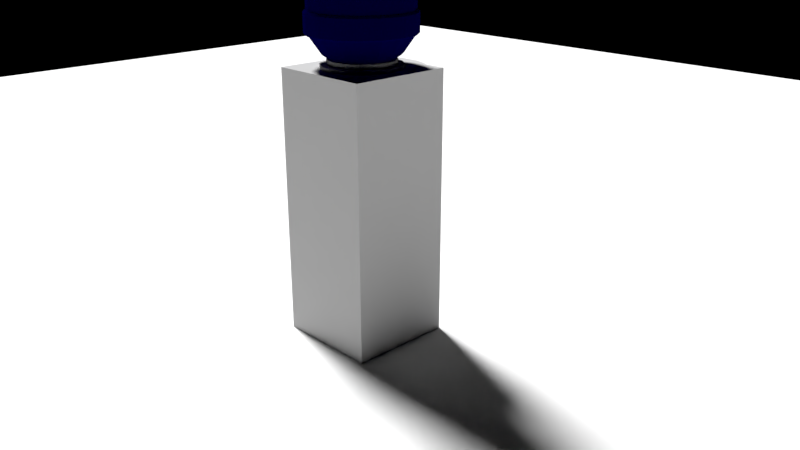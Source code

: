 # Source: WaterDispensor.blend  (saved by Blender 2.79.0; exported with 4.5.12 LTS)
import bpy
from mathutils import Matrix  # noqa: F401  (used for matrix-valued properties, if any)

bpy.ops.wm.read_factory_settings(use_empty=True)
scene = bpy.context.scene
scene.name = 'Scene'

# ---- collections
col_collection_1 = bpy.data.collections.new('Collection 1'); scene.collection.children.link(col_collection_1)

# ---- images (referenced by path relative to the original .blend; pixels are not part of the script)
import os
ASSET_DIR = os.environ.get("B2B_ASSET_DIR", "")  # directory of the original .blend (textures are referenced by path, not embedded)
HERE = os.path.dirname(os.path.abspath(__file__))  # packed textures are extracted next to this script under _unpacked/

def load_image(name, relpath, width, height, colorspace="sRGB"):
    """Load a texture the original file referenced (path relative to the .blend, or extracted next to this script)."""
    p = next((c for c in (os.path.join(HERE, relpath), os.path.join(ASSET_DIR, relpath)) if relpath and os.path.exists(c)), "")
    if p:
        img = bpy.data.images.load(p, check_existing=True)
        img.name = name
    else:  # same state as the original file: an image datablock whose file is absent (Cycles renders it pink)
        img = bpy.data.images.new(name, width, height)
        img.source = "FILE"
        img.filepath = "//" + (relpath or name)
    img.colorspace_settings.name = colorspace
    return img
img_waterdispensortexture = load_image('WaterDispensorTexture', 'WaterDispensorTexture.png', 1024, 1024, 'sRGB')
img_phonetexture = load_image('PhoneTexture', 'PhoneTexture.png', 1024, 1024, 'sRGB')

# ---- materials (node trees are filled in below, after node groups)
mat_plastic = bpy.data.materials.new('Plastic')
mat_plastic.alpha_threshold = 0.0
mat_plastic.roughness = 0.5
mat_bluetap = bpy.data.materials.new('BlueTap')
mat_bluetap.alpha_threshold = 0.0
mat_bluetap.roughness = 0.5
mat_redtap = bpy.data.materials.new('RedTap')
mat_redtap.alpha_threshold = 0.0
mat_redtap.roughness = 0.5
mat_metal = bpy.data.materials.new('Metal')
mat_metal.alpha_threshold = 0.0
mat_metal.roughness = 0.5
mat_water = bpy.data.materials.new('Water')
mat_water.alpha_threshold = 0.0
mat_water.roughness = 0.5

# ---- material node trees
mat_plastic.use_nodes = True; mat_plastic.node_tree.nodes.clear()
_N = mat_plastic.node_tree.nodes; _L = mat_plastic.node_tree.links
n0 = _N.new('ShaderNodeOutputMaterial'); n0.name = 'Material Output'; n0.location = (300, 300)
n1 = _N.new('ShaderNodeBsdfDiffuse'); n1.name = 'Diffuse BSDF'; n1.location = (10, 300)
n1.inputs[0].default_value = (0.686, 0.686, 0.686, 1.0)
n1.inputs[1].default_value = 0.5882
n2 = _N.new('ShaderNodeTexImage'); n2.name = 'Image Texture'; n2.location = (-211, 336)
n2.width = 140
n2.image = img_waterdispensortexture
_L.new(n1.outputs[0], n0.inputs[0])
n0.is_active_output = True
mat_bluetap.use_nodes = True; mat_bluetap.node_tree.nodes.clear()
_N = mat_bluetap.node_tree.nodes; _L = mat_bluetap.node_tree.links
n0 = _N.new('ShaderNodeOutputMaterial'); n0.name = 'Material Output'; n0.location = (300, 300)
n1 = _N.new('ShaderNodeBsdfDiffuse'); n1.name = 'Diffuse BSDF'; n1.location = (10, 300)
n1.inputs[0].default_value = (0.0, 0.00311, 0.3844, 1.0)
n2 = _N.new('ShaderNodeTexImage'); n2.name = 'Image Texture'; n2.location = (-211, 336)
n2.width = 140
n2.image = img_waterdispensortexture
_L.new(n1.outputs[0], n0.inputs[0])
n0.is_active_output = True
mat_redtap.use_nodes = True; mat_redtap.node_tree.nodes.clear()
_N = mat_redtap.node_tree.nodes; _L = mat_redtap.node_tree.links
n0 = _N.new('ShaderNodeOutputMaterial'); n0.name = 'Material Output'; n0.location = (300, 300)
n1 = _N.new('ShaderNodeBsdfDiffuse'); n1.name = 'Diffuse BSDF'; n1.location = (10, 300)
n1.inputs[0].default_value = (0.2396, 0.0, 0.001101, 1.0)
n2 = _N.new('ShaderNodeTexImage'); n2.name = 'Image Texture'; n2.location = (-211, 336)
n2.width = 140
n2.image = img_waterdispensortexture
_L.new(n1.outputs[0], n0.inputs[0])
n0.is_active_output = True
mat_metal.use_nodes = True; mat_metal.node_tree.nodes.clear()
_N = mat_metal.node_tree.nodes; _L = mat_metal.node_tree.links
n0 = _N.new('ShaderNodeOutputMaterial'); n0.name = 'Material Output'; n0.location = (300, 300)
n1 = _N.new('ShaderNodeBsdfAnisotropic'); n1.name = 'Glossy BSDF'; n1.location = (10, 300)
n1.distribution = 'GGX'
n1.inputs[1].default_value = 0.8648
n2 = _N.new('ShaderNodeTexImage'); n2.name = 'Image Texture'; n2.location = (-211, 336)
n2.width = 140
n2.image = img_waterdispensortexture
_L.new(n1.outputs[0], n0.inputs[0])
n0.is_active_output = True
mat_water.use_nodes = True; mat_water.node_tree.nodes.clear()
_N = mat_water.node_tree.nodes; _L = mat_water.node_tree.links
n0 = _N.new('ShaderNodeOutputMaterial'); n0.name = 'Material Output'; n0.location = (300, 300)
n1 = _N.new('ShaderNodeBsdfDiffuse'); n1.name = 'Diffuse BSDF'; n1.location = (10, 300)
n1.inputs[0].default_value = (0.0005057, 0.0, 0.06072, 1.0)
n1.inputs[1].default_value = 1.0
n2 = _N.new('ShaderNodeTexImage'); n2.name = 'Image Texture'; n2.location = (-231, 136)
n2.width = 140
n2.image = img_phonetexture
_L.new(n1.outputs[0], n0.inputs[0])
n0.is_active_output = True

# ---- world
world_world = bpy.data.worlds.new('World'); scene.world = world_world
world_world.use_nodes = True; world_world.node_tree.nodes.clear()
_N = world_world.node_tree.nodes; _L = world_world.node_tree.links
n0 = _N.new('ShaderNodeOutputWorld'); n0.name = 'World Output'; n0.location = (300, 300)
n1 = _N.new('ShaderNodeBackground'); n1.name = 'Background'; n1.location = (10, 300)
n1.inputs[0].default_value = (0.0, 0.0, 0.0, 1.0)
_L.new(n1.outputs[0], n0.inputs[0])
n0.is_active_output = True
world_world.color = (0.05088, 0.05088, 0.05088)
world_world.use_sun_shadow = False
world_world.sun_shadow_jitter_overblur = 0.0
world_world.cycles.sampling_method = 'MANUAL'

# ---- cameras
cam_camera = bpy.data.cameras.new('Camera')
cam_camera.clip_end = 100.0
cam_camera.lens = 35.0
cam_camera.sensor_width = 32.0
cam_camera.sensor_height = 18.0
cam_camera.ortho_scale = 7.314
cam_camera.dof.focus_distance = 0.0

# ---- lights
light_area = bpy.data.lights.new('Area', 'SUN')
light_area.transmission_factor = 0.0
light_area.angle = 0.1993
light_area.energy = 6.0
light_area.shadow_buffer_clip_start = 0.5
light_area.shadow_soft_size = 0.1
light_area.shadow_cascade_max_distance = 1000.0

# ---- meshes
me_plane = bpy.data.meshes.new('Plane')
me_plane.from_pydata([(-21.94, -21.94, 0.0), (21.94, -21.94, 0.0), (-21.94, 21.94, 0.0), (21.94, 21.94, 0.0)], [], [(0, 1, 3, 2)])
me_plane.use_remesh_preserve_volume = False
me_plane.use_remesh_preserve_attributes = False
me_plane.use_mirror_vertex_groups = False
me_plane.update()
me_cube_047 = bpy.data.meshes.new('Cube.047')
me_cube_047.from_pydata([(-0.734, -0.734, -1.0), (-0.734, -0.734, 2.762), (-0.734, 0.734, -1.0), (-0.734, 0.734, 2.762), (0.734, -0.734, -1.0), (0.734, -0.734, 2.762), (0.734, 0.734, -1.0), (0.734, 0.734, 2.762), (-1.713e-08, 0.5504, 2.712), (-3.085e-08, 0.4601, 2.812), (0.2106, 0.5085, 2.712), (0.1761, 0.4251, 2.812), (0.3892, 0.3892, 2.712), (0.3254, 0.3254, 2.812), (0.5085, 0.2106, 2.712), (0.4251, 0.1761, 2.812), (0.5504, -2.243e-08, 2.712), (0.4601, -2.243e-08, 2.812), (0.5085, -0.2106, 2.712), (0.4251, -0.1761, 2.812), (0.3892, -0.3892, 2.712), (0.3254, -0.3254, 2.812), (0.2106, -0.5085, 2.712), (0.1761, -0.4251, 2.812), (6.597e-08, -0.5504, 2.712), (5.432e-08, -0.4601, 2.812), (-0.2106, -0.5085, 2.712), (-0.1761, -0.4251, 2.812), (-0.3892, -0.3892, 2.712), (-0.3254, -0.3254, 2.812), (-0.5085, -0.2106, 2.712), (-0.4251, -0.1761, 2.812), (-0.5504, 8.195e-09, 2.712), (-0.4601, 8.195e-09, 2.812), (-0.5085, 0.2106, 2.712), (-0.4251, 0.1761, 2.812), (-0.3892, 0.3892, 2.712), (-0.3254, 0.3254, 2.812), (-0.2106, 0.5085, 2.712), (-0.1761, 0.4251, 2.812), (0.2106, 0.5085, 2.812), (-1.713e-08, 0.5504, 2.812), (0.3892, 0.3892, 2.812), (0.5085, 0.2106, 2.812), (0.5504, -2.243e-08, 2.812), (0.5085, -0.2106, 2.812), (0.3892, -0.3892, 2.812), (0.2106, -0.5085, 2.812), (6.597e-08, -0.5504, 2.812), (-0.2106, -0.5085, 2.812), (-0.3892, -0.3892, 2.812), (-0.5085, -0.2106, 2.812), (-0.5504, 8.195e-09, 2.812), (-0.5085, 0.2106, 2.812), (-0.3892, 0.3892, 2.812), (-0.2106, 0.5085, 2.812), (0.1761, 0.4251, 2.876), (-3.085e-08, 0.4601, 2.876), (0.3254, 0.3254, 2.876), (0.4251, 0.1761, 2.876), (0.4601, -2.243e-08, 2.876), (0.4251, -0.1761, 2.876), (0.3254, -0.3254, 2.876), (0.1761, -0.4251, 2.876), (5.432e-08, -0.4601, 2.876), (-0.1761, -0.4251, 2.876), (-0.3254, -0.3254, 2.876), (-0.4251, -0.1761, 2.876), (-0.4601, 8.195e-09, 2.876), (-0.4251, 0.1761, 2.876), (-0.3254, 0.3254, 2.876), (-0.1761, 0.4251, 2.876), (-0.734, -0.434, -1.0), (-0.734, -0.434, 2.762), (0.734, -0.434, -1.0), (0.734, -0.434, 2.762), (-0.734, 0.434, 2.762), (0.734, 0.434, -1.0), (-0.734, 0.434, -1.0), (0.734, 0.434, 2.762), (0.8512, 0.1388, 2.761), (0.7941, 0.315, 2.762), (0.7941, -0.315, 2.762), (0.8512, -0.1388, 2.761), (0.8512, -0.1388, -1.0), (0.7941, -0.315, -1.0), (0.7941, 0.315, -1.0), (0.8512, 0.1388, -1.0), (-0.734, -0.734, 1.861), (-0.734, 0.734, 1.861), (0.734, 0.734, 1.861), (0.734, -0.734, 1.861), (0.734, -0.434, 1.861), (-0.734, -0.434, 1.861), (0.734, 0.434, 1.861), (-0.734, 0.434, 1.861), (0.7941, -0.315, 1.861), (0.8512, -0.1388, 1.86), (0.8512, 0.1388, 1.86), (0.7941, 0.315, 1.861), (-0.734, 0.734, 0.8021), (0.734, 0.734, 0.8021), (0.734, -0.734, 0.8021), (0.734, -0.434, 0.8021), (-0.734, -0.434, 0.8021), (0.734, 0.434, 0.8021), (-0.734, 0.434, 0.8021), (0.7941, -0.315, 0.8021), (0.8512, 0.1388, 0.8015), (-0.734, -0.734, 0.8021), (0.8512, -0.1388, 0.8015), (0.7941, 0.315, 0.8021), (-0.734, -0.734, 1.837), (0.6121, -0.1462, 1.836), (0.6315, 0.315, 1.837), (-0.734, 0.734, 1.837), (0.734, 0.734, 1.837), (0.734, -0.734, 1.837), (0.733, -0.434, 1.837), (-0.734, -0.434, 1.837), (0.733, 0.434, 1.837), (-0.734, 0.434, 1.837), (0.6315, -0.315, 1.837), (0.6121, 0.1314, 1.836), (-0.734, 0.734, 0.823), (0.734, 0.734, 0.823), (0.734, -0.734, 0.823), (0.733, -0.434, 0.8229), (-0.734, -0.434, 0.823), (0.733, 0.434, 0.8229), (-0.734, 0.434, 0.823), (0.6315, -0.315, 0.8229), (0.6121, 0.1314, 0.8223), (-0.734, -0.734, 0.823), (0.6121, -0.1462, 0.8223), (0.6315, 0.315, 0.8229), (0.6953, -0.1615, 1.354), (0.6882, -0.1606, 1.354), (0.6861, -0.1326, 1.356), (0.6861, -0.1326, 1.48), (0.7041, -0.1348, 1.356), (0.7041, -0.1348, 1.48), (0.72, -0.1437, 1.356), (0.72, -0.1437, 1.48), (0.7312, -0.158, 1.356), (0.7312, -0.158, 1.48), (0.7361, -0.1755, 1.356), (0.7361, -0.1755, 1.48), (0.7339, -0.1936, 1.356), (0.7339, -0.1936, 1.48), (0.7249, -0.2094, 1.356), (0.7249, -0.2094, 1.48), (0.7106, -0.2206, 1.356), (0.7106, -0.2206, 1.48), (0.6931, -0.2255, 1.356), (0.6931, -0.2255, 1.48), (0.6751, -0.2233, 1.356), (0.6751, -0.2233, 1.48), (0.6592, -0.2144, 1.356), (0.6592, -0.2144, 1.48), (0.648, -0.2001, 1.356), (0.648, -0.2001, 1.48), (0.6431, -0.1826, 1.356), (0.6431, -0.1826, 1.48), (0.6453, -0.1645, 1.356), (0.6453, -0.1645, 1.48), (0.6542, -0.1487, 1.356), (0.6542, -0.1487, 1.48), (0.6686, -0.1375, 1.356), (0.6686, -0.1375, 1.48), (0.7016, -0.165, 1.354), (0.7061, -0.1707, 1.354), (0.708, -0.1776, 1.354), (0.7071, -0.1848, 1.354), (0.7036, -0.1911, 1.354), (0.6979, -0.1955, 1.354), (0.691, -0.1975, 1.354), (0.6838, -0.1966, 1.354), (0.6775, -0.1931, 1.354), (0.6731, -0.1874, 1.354), (0.6712, -0.1804, 1.354), (0.672, -0.1733, 1.354), (0.6756, -0.167, 1.354), (0.6812, -0.1626, 1.354), (0.6812, -0.1626, 1.313), (0.6882, -0.1606, 1.313), (0.6756, -0.167, 1.313), (0.672, -0.1733, 1.313), (0.6712, -0.1804, 1.313), (0.6731, -0.1874, 1.313), (0.6775, -0.1931, 1.313), (0.6838, -0.1966, 1.313), (0.691, -0.1975, 1.313), (0.6979, -0.1955, 1.313), (0.7036, -0.1911, 1.313), (0.7071, -0.1848, 1.313), (0.708, -0.1776, 1.313), (0.7061, -0.1707, 1.313), (0.7016, -0.165, 1.313), (0.6953, -0.1615, 1.313), (0.6765, -0.2042, 1.498), (0.678, -0.223, 1.559), (0.6729, -0.1557, 1.498), (0.6699, -0.1167, 1.556), (0.7065, -0.2019, 1.498), (0.7095, -0.241, 1.556), (0.7028, -0.1535, 1.498), (0.7014, -0.1346, 1.559), (0.6632, -0.2242, 1.618), (0.6566, -0.138, 1.618), (0.6866, -0.1357, 1.618), (0.6931, -0.2219, 1.618), (0.6717, -0.1408, 1.477), (0.6777, -0.2191, 1.477), (0.6795, -0.2432, 1.556), (0.6714, -0.1369, 1.559), (0.6999, -0.1144, 1.556), (0.7017, -0.1386, 1.477), (0.7076, -0.2168, 1.477), (0.7079, -0.2208, 1.559), (0.66, -0.2447, 1.638), (0.6504, -0.1181, 1.638), (0.6804, -0.1159, 1.638), (0.69, -0.2424, 1.638), (0.6051, -0.2033, 1.48), (0.6051, -0.2033, 1.356), (0.6038, -0.1855, 1.356), (0.6038, -0.1855, 1.48), (0.6024, -0.1678, 1.356), (0.6024, -0.1678, 1.48), (0.6946, 0.1966, 1.354), (0.6875, 0.1975, 1.354), (0.6854, 0.2255, 1.356), (0.6854, 0.2255, 1.48), (0.7034, 0.2233, 1.356), (0.7034, 0.2233, 1.48), (0.7192, 0.2144, 1.356), (0.7192, 0.2144, 1.48), (0.7305, 0.2001, 1.356), (0.7305, 0.2001, 1.48), (0.7353, 0.1826, 1.356), (0.7353, 0.1826, 1.48), (0.7331, 0.1645, 1.356), (0.7331, 0.1645, 1.48), (0.7242, 0.1487, 1.356), (0.7242, 0.1487, 1.48), (0.7099, 0.1375, 1.356), (0.7099, 0.1375, 1.48), (0.6924, 0.1326, 1.356), (0.6924, 0.1326, 1.48), (0.6743, 0.1348, 1.356), (0.6743, 0.1348, 1.48), (0.6585, 0.1437, 1.356), (0.6585, 0.1437, 1.48), (0.6473, 0.158, 1.356), (0.6473, 0.158, 1.48), (0.6424, 0.1756, 1.356), (0.6424, 0.1756, 1.48), (0.6446, 0.1936, 1.356), (0.6446, 0.1936, 1.48), (0.6535, 0.2094, 1.356), (0.6535, 0.2094, 1.48), (0.6678, 0.2207, 1.356), (0.6678, 0.2207, 1.48), (0.7009, 0.1931, 1.354), (0.7054, 0.1874, 1.354), (0.7073, 0.1805, 1.354), (0.7064, 0.1733, 1.354), (0.7029, 0.167, 1.354), (0.6972, 0.1626, 1.354), (0.6903, 0.1606, 1.354), (0.6831, 0.1615, 1.354), (0.6768, 0.1651, 1.354), (0.6724, 0.1707, 1.354), (0.6704, 0.1777, 1.354), (0.6713, 0.1848, 1.354), (0.6749, 0.1911, 1.354), (0.6805, 0.1956, 1.354), (0.6805, 0.1956, 1.313), (0.6875, 0.1975, 1.313), (0.6749, 0.1911, 1.313), (0.6713, 0.1848, 1.313), (0.6704, 0.1777, 1.313), (0.6724, 0.1707, 1.313), (0.6768, 0.1651, 1.313), (0.6831, 0.1615, 1.313), (0.6903, 0.1606, 1.313), (0.6972, 0.1626, 1.313), (0.7029, 0.167, 1.313), (0.7064, 0.1733, 1.313), (0.7073, 0.1805, 1.313), (0.7054, 0.1874, 1.313), (0.7009, 0.1931, 1.313), (0.6946, 0.1966, 1.313), (0.6758, 0.154, 1.498), (0.6772, 0.1351, 1.559), (0.6722, 0.2024, 1.498), (0.6692, 0.2415, 1.556), (0.7058, 0.1562, 1.498), (0.7087, 0.1171, 1.556), (0.7021, 0.2046, 1.498), (0.7007, 0.2235, 1.559), (0.6624, 0.134, 1.618), (0.6559, 0.2201, 1.618), (0.6859, 0.2224, 1.618), (0.6924, 0.1362, 1.618), (0.671, 0.2173, 1.477), (0.6769, 0.1391, 1.477), (0.6788, 0.1149, 1.556), (0.6707, 0.2213, 1.559), (0.6992, 0.2437, 1.556), (0.701, 0.2195, 1.477), (0.7069, 0.1413, 1.477), (0.7072, 0.1374, 1.559), (0.6593, 0.1134, 1.638), (0.6497, 0.24, 1.638), (0.6797, 0.2423, 1.638), (0.6893, 0.1157, 1.638), (0.6043, 0.1548, 1.48), (0.6043, 0.1548, 1.356), (0.6031, 0.1726, 1.356), (0.6031, 0.1726, 1.48), (0.6017, 0.1903, 1.356), (0.6017, 0.1903, 1.48)], [], [(95, 76, 3, 89), (89, 3, 7, 90), (92, 75, 5, 91), (91, 5, 1, 88), (72, 74, 4, 0), (75, 73, 1, 5), (8, 41, 40, 10), (10, 40, 42, 12), (12, 42, 43, 14), (14, 43, 44, 16), (16, 44, 45, 18), (18, 45, 46, 20), (20, 46, 47, 22), (22, 47, 48, 24), (24, 48, 49, 26), (26, 49, 50, 28), (28, 50, 51, 30), (30, 51, 52, 32), (32, 52, 53, 34), (34, 53, 54, 36), (35, 33, 68, 69), (36, 54, 55, 38), (38, 55, 41, 8), (8, 10, 12, 14, 16, 18, 20, 22, 24, 26, 28, 30, 32, 34, 36, 38), (9, 11, 40, 41), (11, 13, 42, 40), (13, 15, 43, 42), (15, 17, 44, 43), (17, 19, 45, 44), (19, 21, 46, 45), (21, 23, 47, 46), (23, 25, 48, 47), (25, 27, 49, 48), (27, 29, 50, 49), (29, 31, 51, 50), (31, 33, 52, 51), (33, 35, 53, 52), (35, 37, 54, 53), (37, 39, 55, 54), (39, 9, 41, 55), (56, 57, 71, 70, 69, 68, 67, 66, 65, 64, 63, 62, 61, 60, 59, 58), (21, 19, 61, 62), (37, 35, 69, 70), (23, 21, 62, 63), (39, 37, 70, 71), (25, 23, 63, 64), (11, 9, 57, 56), (9, 39, 71, 57), (27, 25, 64, 65), (13, 11, 56, 58), (29, 27, 65, 66), (15, 13, 58, 59), (31, 29, 66, 67), (17, 15, 59, 60), (33, 31, 67, 68), (19, 17, 60, 61), (79, 76, 73, 75), (78, 77, 74, 72), (88, 1, 73, 93), (90, 7, 79, 94), (2, 6, 77, 78), (7, 3, 76, 79), (93, 73, 76, 95), (94, 79, 81, 99), (98, 80, 83, 97), (103, 74, 85, 107), (74, 77, 86, 87, 84, 85), (107, 85, 84, 110), (108, 87, 86, 111), (79, 75, 82, 83, 80, 81), (80, 98, 99, 81), (82, 96, 97, 83), (75, 92, 96, 82), (123, 98, 97, 113), (120, 94, 99, 114), (119, 93, 95, 121), (116, 90, 94, 120), (112, 88, 93, 119), (117, 91, 88, 112), (118, 92, 91, 117), (115, 89, 90, 116), (121, 95, 89, 115), (78, 106, 100, 2), (2, 100, 101, 6), (74, 103, 102, 4), (4, 102, 109, 0), (0, 109, 104, 72), (6, 101, 105, 77), (72, 104, 106, 78), (77, 105, 111, 86), (87, 108, 110, 84), (132, 108, 111, 135), (131, 107, 110, 134), (127, 103, 107, 131), (92, 118, 122, 96), (96, 122, 113, 97), (98, 123, 114, 99), (130, 121, 115, 124), (124, 115, 116, 125), (127, 118, 117, 126), (126, 117, 112, 133), (133, 112, 119, 128), (125, 116, 120, 129), (128, 119, 121, 130), (129, 120, 114, 135), (132, 123, 113, 134), (108, 132, 134, 110), (105, 129, 135, 111), (104, 128, 130, 106), (101, 125, 129, 105), (109, 133, 128, 104), (102, 126, 133, 109), (103, 127, 126, 102), (100, 124, 125, 101), (106, 130, 124, 100), (118, 127, 131, 122), (122, 131, 134, 113), (123, 132, 135, 114), (174, 175, 193, 194), (138, 140, 136, 137), (138, 139, 141, 140), (171, 172, 196, 197), (146, 148, 173, 172), (140, 141, 143, 142), (180, 181, 187, 188), (140, 142, 170, 136), (142, 143, 145, 144), (170, 171, 197, 198), (166, 168, 183, 182), (144, 145, 147, 146), (173, 174, 194, 195), (160, 162, 180, 179), (146, 147, 149, 148), (176, 177, 191, 192), (154, 156, 177, 176), (148, 149, 151, 150), (179, 180, 188, 189), (148, 150, 174, 173), (150, 151, 153, 152), (182, 183, 184, 186), (142, 144, 171, 170), (152, 153, 155, 154), (136, 170, 198, 199), (162, 164, 181, 180), (154, 155, 157, 156), (172, 173, 195, 196), (156, 158, 178, 177), (156, 157, 159, 158), (183, 137, 185, 184), (150, 152, 175, 174), (158, 159, 161, 160), (175, 176, 192, 193), (144, 146, 172, 171), (161, 163, 227, 224), (178, 179, 189, 190), (168, 138, 137, 183), (165, 164, 228, 229), (185, 199, 198, 197, 196, 195, 194, 193, 192, 191, 190, 189, 188, 187, 186, 184), (164, 166, 182, 181), (164, 165, 167, 166), (141, 139, 169, 167, 165, 163, 161, 159, 157, 155, 153, 151, 149, 147, 145, 143), (181, 182, 186, 187), (166, 167, 169, 168), (177, 178, 190, 191), (152, 154, 176, 175), (168, 169, 139, 138), (158, 160, 179, 178), (137, 136, 199, 185), (212, 203, 216, 217), (218, 205, 214, 213), (212, 217, 218, 213), (222, 221, 220, 223), (214, 205, 223, 220), (216, 203, 221, 222), (200, 202, 212, 213), (201, 200, 213, 214), (202, 215, 203, 212), (207, 206, 217, 216), (206, 204, 218, 217), (204, 219, 205, 218), (209, 208, 220, 221), (211, 210, 222, 223), (208, 201, 214, 220), (215, 209, 221, 203), (219, 211, 223, 205), (210, 207, 216, 222), (202, 206, 207, 215), (215, 207, 210, 209), (209, 210, 211, 208), (208, 211, 219, 201), (201, 219, 204, 200), (200, 204, 206, 202), (225, 224, 227, 226), (226, 227, 229, 228), (162, 160, 225, 226), (160, 161, 224, 225), (163, 165, 229, 227), (164, 162, 226, 228), (268, 269, 287, 288), (232, 234, 230, 231), (232, 233, 235, 234), (265, 266, 290, 291), (240, 242, 267, 266), (234, 235, 237, 236), (274, 275, 281, 282), (234, 236, 264, 230), (236, 237, 239, 238), (264, 265, 291, 292), (260, 262, 277, 276), (238, 239, 241, 240), (267, 268, 288, 289), (254, 256, 274, 273), (240, 241, 243, 242), (270, 271, 285, 286), (248, 250, 271, 270), (242, 243, 245, 244), (273, 274, 282, 283), (242, 244, 268, 267), (244, 245, 247, 246), (276, 277, 278, 280), (236, 238, 265, 264), (246, 247, 249, 248), (230, 264, 292, 293), (256, 258, 275, 274), (248, 249, 251, 250), (266, 267, 289, 290), (250, 252, 272, 271), (250, 251, 253, 252), (277, 231, 279, 278), (244, 246, 269, 268), (252, 253, 255, 254), (269, 270, 286, 287), (238, 240, 266, 265), (255, 257, 321, 318), (272, 273, 283, 284), (262, 232, 231, 277), (259, 258, 322, 323), (279, 293, 292, 291, 290, 289, 288, 287, 286, 285, 284, 283, 282, 281, 280, 278), (258, 260, 276, 275), (258, 259, 261, 260), (235, 233, 263, 261, 259, 257, 255, 253, 251, 249, 247, 245, 243, 241, 239, 237), (275, 276, 280, 281), (260, 261, 263, 262), (271, 272, 284, 285), (246, 248, 270, 269), (262, 263, 233, 232), (252, 254, 273, 272), (231, 230, 293, 279), (306, 297, 310, 311), (312, 299, 308, 307), (306, 311, 312, 307), (316, 315, 314, 317), (308, 299, 317, 314), (310, 297, 315, 316), (294, 296, 306, 307), (295, 294, 307, 308), (296, 309, 297, 306), (301, 300, 311, 310), (300, 298, 312, 311), (298, 313, 299, 312), (303, 302, 314, 315), (305, 304, 316, 317), (302, 295, 308, 314), (309, 303, 315, 297), (313, 305, 317, 299), (304, 301, 310, 316), (296, 300, 301, 309), (309, 301, 304, 303), (303, 304, 305, 302), (302, 305, 313, 295), (295, 313, 298, 294), (294, 298, 300, 296), (319, 318, 321, 320), (320, 321, 323, 322), (256, 254, 319, 320), (254, 255, 318, 319), (257, 259, 323, 321), (258, 256, 320, 322)])
me_cube_047.polygons.foreach_set('material_index', [0, 0, 0, 0, 0, 0, 3, 3, 3, 3, 3, 3, 3, 3, 3, 3, 3, 3, 3, 3, 3, 3, 3, 3, 3, 3, 3, 3, 3, 3, 3, 3, 3, 3, 3, 3, 3, 3, 3, 3, 3, 3, 3, 3, 3, 3, 3, 3, 3, 3, 3, 3, 3, 3, 3, 3, 0, 0, 0, 0, 0, 0, 0, 0, 0, 0, 0, 0, 0, 0, 0, 0, 0, 0, 0, 0, 0, 0, 0, 0, 0, 0, 0, 0, 0, 0, 0, 0, 0, 0, 0, 0, 0, 0, 0, 0, 0, 0, 0, 0, 0, 0, 0, 0, 0, 0, 0, 0, 0, 0, 0, 0, 0, 0, 0, 0, 0, 0, 0, 0, 0, 0, 0, 0, 0, 0, 0, 0, 0, 0, 0, 0, 0, 0, 0, 0, 0, 0, 0, 0, 0, 0, 0, 0, 0, 0, 0, 0, 0, 0, 0, 0, 0, 0, 0, 0, 0, 0, 0, 0, 0, 0, 0, 0, 0, 0, 0, 0, 1, 1, 1, 1, 1, 1, 1, 1, 1, 1, 1, 1, 1, 1, 1, 1, 1, 1, 1, 1, 1, 1, 1, 1, 0, 0, 0, 0, 0, 0, 0, 0, 0, 0, 0, 0, 0, 0, 0, 0, 0, 0, 0, 0, 0, 0, 0, 0, 0, 0, 0, 0, 0, 0, 0, 0, 0, 0, 0, 0, 0, 0, 0, 0, 0, 0, 0, 0, 0, 0, 0, 0, 0, 0, 0, 0, 0, 0, 0, 0, 2, 2, 2, 2, 2, 2, 2, 2, 2, 2, 2, 2, 2, 2, 2, 2, 2, 2, 2, 2, 2, 2, 2, 2, 0, 0, 0, 0, 0, 0])
_uv = me_cube_047.uv_layers.new(name='UVMap')
_uv.uv.foreach_set('vector', [0.9197, 0.8183, 0.9265, 0.8108, 0.929, 0.813, 0.9223, 0.8205, 0.9368, 0.8202, 0.929, 0.813, 0.9407, 0.8004, 0.9484, 0.8076, 0.9379, 0.7826, 0.9309, 0.7913, 0.9281, 0.7889, 0.9352, 0.7802, 0.9202, 0.7819, 0.9281, 0.7889, 0.9167, 0.8018, 0.9088, 0.7949, 0.891, 0.8358, 0.88, 0.8482, 0.8774, 0.8459, 0.8884, 0.8336, 0.9309, 0.7913, 0.9193, 0.8042, 0.9167, 0.8018, 0.9281, 0.7889, 0.125, 0.8785, 0.0006361, 0.8785, 0.0006361, 0.7542, 0.125, 0.7542, 0.8785, 0.125, 0.7542, 0.125, 0.7542, 0.0006361, 0.8785, 0.0006361, 0.7529, 0.6274, 0.6286, 0.6274, 0.6286, 0.503, 0.7529, 0.503, 0.7529, 0.3762, 0.6286, 0.3762, 0.6286, 0.2518, 0.7529, 0.2518, 0.7529, 0.2506, 0.6286, 0.2506, 0.6286, 0.1262, 0.7529, 0.1262, 0.7529, 0.5018, 0.6286, 0.5018, 0.6286, 0.3774, 0.7529, 0.3774, 0.5018, 0.8785, 0.3774, 0.8785, 0.3774, 0.7542, 0.5018, 0.7542, 0.5018, 0.3762, 0.3774, 0.3762, 0.3774, 0.2518, 0.5018, 0.2518, 0.2506, 0.7529, 0.1262, 0.7529, 0.1262, 0.6286, 0.2506, 0.6286, 0.3762, 0.8785, 0.2518, 0.8785, 0.2518, 0.7542, 0.3762, 0.7542, 0.125, 0.125, 0.0006361, 0.125, 0.0006361, 0.0006361, 0.125, 0.0006361, 0.7529, 0.7529, 0.6286, 0.7529, 0.6286, 0.6286, 0.7529, 0.6286, 0.6274, 0.8785, 0.503, 0.8785, 0.503, 0.7542, 0.6274, 0.7542, 0.3762, 0.7529, 0.2518, 0.7529, 0.2518, 0.6286, 0.3762, 0.6286, 0.5018, 0.7529, 0.3774, 0.7529, 0.3774, 0.6286, 0.5018, 0.6286, 0.8785, 0.5018, 0.7542, 0.5018, 0.7542, 0.3774, 0.8785, 0.3774, 0.2506, 0.8785, 0.1262, 0.8785, 0.1262, 0.7542, 0.2506, 0.7542, 0.7542, 0.8031, 0.7542, 0.8273, 0.7635, 0.8497, 0.7807, 0.8669, 0.8031, 0.8762, 0.8273, 0.8762, 0.8497, 0.8669, 0.8669, 0.8497, 0.8762, 0.8273, 0.8762, 0.8031, 0.8669, 0.7807, 0.8497, 0.7635, 0.8273, 0.7542, 0.8031, 0.7542, 0.7807, 0.7635, 0.7635, 0.7807, 0.3762, 0.5018, 0.2518, 0.5018, 0.2518, 0.3774, 0.3762, 0.3774, 0.5018, 0.2506, 0.3774, 0.2506, 0.3774, 0.1262, 0.5018, 0.1262, 0.2506, 0.5018, 0.1262, 0.5018, 0.1262, 0.3774, 0.2506, 0.3774, 0.5018, 0.125, 0.3774, 0.125, 0.3774, 0.0006361, 0.5018, 0.0006361, 0.125, 0.5018, 0.0006361, 0.5018, 0.0006361, 0.3774, 0.125, 0.3774, 0.3762, 0.3762, 0.2518, 0.3762, 0.2518, 0.2518, 0.3762, 0.2518, 0.2506, 0.3762, 0.1262, 0.3762, 0.1262, 0.2518, 0.2506, 0.2518, 0.3762, 0.2506, 0.2518, 0.2506, 0.2518, 0.1262, 0.3762, 0.1262, 0.3762, 0.125, 0.2518, 0.125, 0.2518, 0.0006361, 0.3762, 0.0006361, 0.125, 0.3762, 0.0006361, 0.3762, 0.0006361, 0.2518, 0.125, 0.2518, 0.2506, 0.2506, 0.1262, 0.2506, 0.1262, 0.1262, 0.2506, 0.1262, 0.2506, 0.125, 0.1262, 0.125, 0.1262, 0.0006361, 0.2506, 0.0006361, 0.125, 0.2506, 0.0006361, 0.2506, 0.0006361, 0.1262, 0.125, 0.1262, 0.6274, 0.7529, 0.503, 0.7529, 0.503, 0.6286, 0.6274, 0.6286, 0.8785, 0.6274, 0.7542, 0.6274, 0.7542, 0.503, 0.8785, 0.503, 0.7529, 0.8785, 0.6286, 0.8785, 0.6286, 0.7542, 0.7529, 0.7542, 0.7542, 0.9263, 0.7542, 0.9505, 0.7635, 0.9729, 0.7807, 0.9901, 0.8031, 0.9994, 0.8273, 0.9994, 0.8497, 0.9901, 0.8669, 0.9729, 0.8762, 0.9505, 0.8762, 0.9263, 0.8669, 0.9039, 0.8497, 0.8867, 0.8273, 0.8774, 0.8031, 0.8774, 0.7807, 0.8867, 0.7635, 0.9039, 0.8785, 0.3762, 0.7542, 0.3762, 0.7542, 0.2518, 0.8785, 0.2518, 0.8785, 0.2506, 0.7542, 0.2506, 0.7542, 0.1262, 0.8785, 0.1262, 0.8785, 0.7529, 0.7542, 0.7529, 0.7542, 0.6286, 0.8785, 0.6286, 0.125, 0.7529, 0.0006361, 0.7529, 0.0006361, 0.6286, 0.125, 0.6286, 0.7529, 0.125, 0.6286, 0.125, 0.6286, 0.0006361, 0.7529, 0.0006361, 0.6274, 0.6274, 0.503, 0.6274, 0.503, 0.503, 0.6274, 0.503, 0.5018, 0.6274, 0.3774, 0.6274, 0.3774, 0.503, 0.5018, 0.503, 0.6274, 0.5018, 0.503, 0.5018, 0.503, 0.3774, 0.6274, 0.3774, 0.6274, 0.3762, 0.503, 0.3762, 0.503, 0.2518, 0.6274, 0.2518, 0.3762, 0.6274, 0.2518, 0.6274, 0.2518, 0.503, 0.3762, 0.503, 0.2506, 0.6274, 0.1262, 0.6274, 0.1262, 0.503, 0.2506, 0.503, 0.6274, 0.2506, 0.503, 0.2506, 0.503, 0.1262, 0.6274, 0.1262, 0.6274, 0.125, 0.503, 0.125, 0.503, 0.0006361, 0.6274, 0.0006361, 0.125, 0.6274, 0.0006361, 0.6274, 0.0006361, 0.503, 0.125, 0.503, 0.5018, 0.5018, 0.3774, 0.5018, 0.3774, 0.3774, 0.5018, 0.3774, 0.9381, 0.7979, 0.9265, 0.8108, 0.9193, 0.8042, 0.9309, 0.7913, 0.8983, 0.8423, 0.8872, 0.8547, 0.88, 0.8482, 0.891, 0.8358, 0.9099, 0.8095, 0.9167, 0.8018, 0.9193, 0.8042, 0.9125, 0.8118, 0.9486, 0.7928, 0.9407, 0.8004, 0.9381, 0.7979, 0.9461, 0.7903, 0.9008, 0.8446, 0.8898, 0.8569, 0.8872, 0.8547, 0.8983, 0.8423, 0.9407, 0.8004, 0.929, 0.813, 0.9265, 0.8108, 0.9381, 0.7979, 0.9125, 0.8118, 0.9193, 0.8042, 0.9265, 0.8108, 0.9197, 0.8183, 0.9461, 0.7903, 0.9381, 0.7979, 0.9374, 0.7964, 0.945, 0.7891, 0.9434, 0.7876, 0.9363, 0.7947, 0.9343, 0.7927, 0.9409, 0.7852, 0.9468, 0.7731, 0.9621, 0.7568, 0.9633, 0.7579, 0.948, 0.7742, 0.88, 0.8482, 0.8872, 0.8547, 0.8858, 0.8543, 0.8839, 0.8534, 0.8816, 0.8514, 0.8805, 0.8496, 0.948, 0.7742, 0.9633, 0.7579, 0.965, 0.7595, 0.9497, 0.7757, 0.9522, 0.7781, 0.9675, 0.7618, 0.9691, 0.7634, 0.9538, 0.7797, 0.9381, 0.7979, 0.9309, 0.7913, 0.9325, 0.7918, 0.9343, 0.7927, 0.9363, 0.7947, 0.9374, 0.7964, 0.9363, 0.7947, 0.9434, 0.7876, 0.945, 0.7891, 0.9374, 0.7964, 0.9325, 0.7918, 0.9391, 0.7837, 0.9409, 0.7852, 0.9343, 0.7927, 0.9309, 0.7913, 0.9379, 0.7826, 0.9391, 0.7837, 0.9325, 0.7918, 0.8802, 0.878, 0.8774, 0.8781, 0.8774, 0.8749, 0.8802, 0.8748, 0.8788, 0.8816, 0.8786, 0.8817, 0.8781, 0.8802, 0.88, 0.8802, 0.9123, 0.812, 0.9125, 0.8118, 0.9197, 0.8183, 0.9196, 0.8185, 0.9488, 0.7926, 0.9486, 0.7928, 0.9461, 0.7903, 0.9463, 0.7901, 0.9097, 0.8097, 0.9099, 0.8095, 0.9125, 0.8118, 0.9123, 0.812, 0.9199, 0.7817, 0.9202, 0.7819, 0.9088, 0.7949, 0.9086, 0.7947, 0.9381, 0.7824, 0.9379, 0.7826, 0.9352, 0.7802, 0.9354, 0.78, 0.937, 0.8204, 0.9368, 0.8202, 0.9484, 0.8076, 0.9486, 0.8078, 0.9196, 0.8185, 0.9197, 0.8183, 0.9223, 0.8205, 0.9221, 0.8207, 0.8983, 0.8423, 0.9118, 0.8272, 0.9143, 0.8294, 0.9008, 0.8446, 0.9614, 0.843, 0.9459, 0.8286, 0.9576, 0.816, 0.973, 0.8304, 0.9621, 0.7568, 0.9468, 0.7731, 0.944, 0.7705, 0.9594, 0.7542, 0.8948, 0.7597, 0.9108, 0.7736, 0.8994, 0.7866, 0.8835, 0.7726, 0.8884, 0.8336, 0.902, 0.8184, 0.9045, 0.8207, 0.891, 0.8358, 0.973, 0.7671, 0.9577, 0.7834, 0.955, 0.7808, 0.9703, 0.7645, 0.891, 0.8358, 0.9045, 0.8207, 0.9118, 0.8272, 0.8983, 0.8423, 0.9703, 0.7645, 0.955, 0.7808, 0.9538, 0.7797, 0.9691, 0.7634, 0.9675, 0.7618, 0.9522, 0.7781, 0.9497, 0.7757, 0.965, 0.7595, 0.8826, 0.004259, 0.8798, 0.004172, 0.8805, 0.002111, 0.8824, 0.002111, 0.8824, 0.009481, 0.8805, 0.009481, 0.8798, 0.007419, 0.8826, 0.007506, 0.8812, 0.01088, 0.881, 0.01096, 0.8805, 0.009481, 0.8824, 0.009481, 0.8786, 0.8713, 0.8788, 0.8714, 0.88, 0.8728, 0.8781, 0.8728, 0.8781, 0.8728, 0.88, 0.8728, 0.8802, 0.8748, 0.8774, 0.8749, 0.8774, 0.8781, 0.8802, 0.878, 0.88, 0.8802, 0.8781, 0.8802, 0.9119, 0.827, 0.9196, 0.8185, 0.9221, 0.8207, 0.9145, 0.8293, 0.9457, 0.8284, 0.937, 0.8204, 0.9486, 0.8078, 0.9573, 0.8158, 0.9466, 0.7732, 0.9381, 0.7824, 0.9354, 0.78, 0.9439, 0.7707, 0.911, 0.7738, 0.9199, 0.7817, 0.9086, 0.7947, 0.8996, 0.7868, 0.9021, 0.8182, 0.9097, 0.8097, 0.9123, 0.812, 0.9047, 0.8205, 0.9576, 0.7836, 0.9488, 0.7926, 0.9463, 0.7901, 0.9549, 0.781, 0.9047, 0.8205, 0.9123, 0.812, 0.9196, 0.8185, 0.9119, 0.827, 0.8885, 0.8582, 0.8885, 0.8701, 0.8867, 0.8701, 0.8867, 0.8582, 0.8845, 0.8582, 0.8845, 0.8701, 0.8812, 0.8701, 0.8812, 0.8582, 0.8798, 0.004172, 0.8826, 0.004259, 0.8826, 0.007506, 0.8798, 0.007419, 0.881, 0.0006361, 0.8812, 0.0007106, 0.8824, 0.002111, 0.8805, 0.002111, 0.9045, 0.8207, 0.9047, 0.8205, 0.9119, 0.827, 0.9118, 0.8272, 0.9577, 0.7834, 0.9576, 0.7836, 0.9549, 0.781, 0.955, 0.7808, 0.902, 0.8184, 0.9021, 0.8182, 0.9047, 0.8205, 0.9045, 0.8207, 0.9108, 0.7736, 0.911, 0.7738, 0.8996, 0.7868, 0.8994, 0.7866, 0.9468, 0.7731, 0.9466, 0.7732, 0.9439, 0.7707, 0.944, 0.7705, 0.9459, 0.8286, 0.9457, 0.8284, 0.9573, 0.8158, 0.9576, 0.816, 0.9118, 0.8272, 0.9119, 0.827, 0.9145, 0.8293, 0.9143, 0.8294, 0.8774, 0.8701, 0.8774, 0.8582, 0.8793, 0.8582, 0.8793, 0.8701, 0.8793, 0.8701, 0.8793, 0.8582, 0.8812, 0.8582, 0.8812, 0.8701, 0.8845, 0.8701, 0.8845, 0.8582, 0.8867, 0.8582, 0.8867, 0.8701, 0.03065, 0.8803, 0.03065, 0.8803, 0.03107, 0.8806, 0.03093, 0.8807, 0.02173, 0.8799, 0.02188, 0.88, 0.02161, 0.8802, 0.02155, 0.8802, 0.8813, 0.01457, 0.8798, 0.01457, 0.8798, 0.01435, 0.8813, 0.01435, 0.03068, 0.8803, 0.03067, 0.8803, 0.03057, 0.8808, 0.03039, 0.8807, 0.02188, 0.8807, 0.02173, 0.8808, 0.02155, 0.8805, 0.02161, 0.8805, 0.8813, 0.01435, 0.8798, 0.01435, 0.8798, 0.01414, 0.8813, 0.01414, 0.03066, 0.8803, 0.03066, 0.8803, 0.03057, 0.8798, 0.03076, 0.8798, 0.02188, 0.88, 0.02197, 0.8802, 0.02164, 0.8803, 0.02161, 0.8802, 0.8813, 0.01414, 0.8798, 0.01414, 0.8798, 0.01393, 0.8813, 0.01393, 0.03068, 0.8803, 0.03068, 0.8803, 0.03039, 0.8807, 0.03026, 0.8806, 0.02132, 0.8798, 0.02154, 0.8798, 0.02147, 0.8801, 0.02139, 0.8801, 0.8813, 0.01393, 0.8798, 0.01393, 0.8798, 0.01372, 0.8813, 0.01372, 0.03066, 0.8803, 0.03065, 0.8803, 0.03093, 0.8807, 0.03076, 0.8808, 0.02089, 0.8802, 0.02098, 0.88, 0.02125, 0.8802, 0.02122, 0.8803, 0.8813, 0.01372, 0.8798, 0.01372, 0.8798, 0.0135, 0.8813, 0.0135, 0.03064, 0.8803, 0.03064, 0.8803, 0.03114, 0.8802, 0.03114, 0.8804, 0.02113, 0.8808, 0.02098, 0.8807, 0.02125, 0.8805, 0.02131, 0.8805, 0.8813, 0.0135, 0.8798, 0.0135, 0.8798, 0.01329, 0.8813, 0.01329, 0.03065, 0.8803, 0.03066, 0.8803, 0.03076, 0.8798, 0.03093, 0.8799, 0.02173, 0.8808, 0.02154, 0.8809, 0.02147, 0.8806, 0.02155, 0.8805, 0.8813, 0.01329, 0.8798, 0.01329, 0.8798, 0.01308, 0.8813, 0.01308, 0.03067, 0.8803, 0.03068, 0.8803, 0.03026, 0.88, 0.03039, 0.8799, 0.02197, 0.8802, 0.02197, 0.8805, 0.02164, 0.8804, 0.02164, 0.8803, 0.8813, 0.01308, 0.8798, 0.01308, 0.8798, 0.01287, 0.8813, 0.01287, 0.03068, 0.8803, 0.03068, 0.8803, 0.03026, 0.8806, 0.03019, 0.8804, 0.02098, 0.88, 0.02113, 0.8799, 0.02131, 0.8802, 0.02125, 0.8802, 0.8813, 0.01287, 0.8798, 0.01287, 0.8798, 0.01265, 0.8813, 0.01265, 0.03067, 0.8803, 0.03066, 0.8803, 0.03076, 0.8808, 0.03057, 0.8808, 0.02098, 0.8807, 0.02089, 0.8805, 0.02122, 0.8804, 0.02125, 0.8805, 0.8813, 0.01265, 0.8798, 0.01265, 0.8798, 0.01244, 0.8813, 0.01244, 0.03068, 0.8803, 0.03068, 0.8803, 0.03019, 0.8802, 0.03026, 0.88, 0.02154, 0.8809, 0.02132, 0.8809, 0.02139, 0.8806, 0.02147, 0.8806, 0.8813, 0.01244, 0.8798, 0.01244, 0.8798, 0.01223, 0.8813, 0.01223, 0.03065, 0.8803, 0.03064, 0.8803, 0.03114, 0.8804, 0.03107, 0.8806, 0.02197, 0.8805, 0.02188, 0.8807, 0.02161, 0.8805, 0.02164, 0.8804, 0.8807, 0.01893, 0.8805, 0.01889, 0.8805, 0.01843, 0.8807, 0.01843, 0.03064, 0.8803, 0.03065, 0.8803, 0.03093, 0.8799, 0.03107, 0.88, 0.02154, 0.8798, 0.02173, 0.8799, 0.02155, 0.8802, 0.02147, 0.8801, 0.8798, 0.01843, 0.8798, 0.01698, 0.8803, 0.01698, 0.8803, 0.01843, 0.03453, 0.88, 0.03453, 0.8801, 0.0345, 0.8801, 0.03444, 0.8802, 0.03436, 0.8802, 0.03428, 0.8802, 0.0342, 0.8802, 0.03414, 0.8801, 0.03411, 0.8801, 0.03411, 0.88, 0.03414, 0.8799, 0.0342, 0.8798, 0.03428, 0.8798, 0.03436, 0.8798, 0.03444, 0.8798, 0.0345, 0.8799, 0.02113, 0.8799, 0.02132, 0.8798, 0.02139, 0.8801, 0.02131, 0.8802, 0.8813, 0.01521, 0.8798, 0.01521, 0.8798, 0.01499, 0.8813, 0.01499, 0.02332, 0.88, 0.02347, 0.8799, 0.02367, 0.8798, 0.02388, 0.8798, 0.02407, 0.8799, 0.02423, 0.88, 0.02431, 0.8802, 0.02431, 0.8805, 0.02423, 0.8807, 0.02407, 0.8808, 0.02388, 0.8809, 0.02367, 0.8809, 0.02347, 0.8808, 0.02332, 0.8807, 0.02324, 0.8805, 0.02324, 0.8802, 0.03066, 0.8803, 0.03067, 0.8803, 0.03039, 0.8799, 0.03057, 0.8798, 0.8813, 0.01499, 0.8798, 0.01499, 0.8798, 0.01478, 0.8813, 0.01478, 0.03064, 0.8803, 0.03064, 0.8803, 0.03107, 0.88, 0.03114, 0.8802, 0.02132, 0.8809, 0.02113, 0.8808, 0.02131, 0.8805, 0.02139, 0.8806, 0.8813, 0.01478, 0.8798, 0.01478, 0.8798, 0.01457, 0.8813, 0.01457, 0.02089, 0.8805, 0.02089, 0.8802, 0.02122, 0.8803, 0.02122, 0.8804, 0.03068, 0.8803, 0.03068, 0.8803, 0.03019, 0.8804, 0.03019, 0.8802, 0.8802, 0.03431, 0.8802, 0.03527, 0.8798, 0.03524, 0.8799, 0.03428, 0.8802, 0.02393, 0.8803, 0.02489, 0.88, 0.02492, 0.8799, 0.02396, 0.8802, 0.03431, 0.8799, 0.03428, 0.88, 0.03337, 0.8803, 0.03339, 0.8803, 0.02734, 0.88, 0.02738, 0.8798, 0.0259, 0.8802, 0.02586, 0.88, 0.02492, 0.8803, 0.02489, 0.8802, 0.02586, 0.8798, 0.0259, 0.8798, 0.03524, 0.8802, 0.03527, 0.8803, 0.03624, 0.88, 0.03621, 0.004661, 0.8803, 0.004624, 0.8811, 0.00429, 0.8813, 0.004395, 0.8801, 0.005505, 0.8801, 0.004661, 0.8803, 0.004395, 0.8801, 0.005484, 0.8798, 0.004624, 0.8811, 0.005478, 0.8816, 0.005434, 0.8818, 0.00429, 0.8813, 0.01315, 0.8801, 0.01243, 0.8803, 0.01219, 0.8801, 0.01311, 0.8798, 0.01243, 0.8803, 0.01243, 0.8808, 0.01219, 0.881, 0.01219, 0.8801, 0.01243, 0.8808, 0.01315, 0.8811, 0.01311, 0.8813, 0.01219, 0.881, 0.006398, 0.8815, 0.006375, 0.8802, 0.006672, 0.8799, 0.006672, 0.8817, 0.01386, 0.8811, 0.01386, 0.8801, 0.0141, 0.8798, 0.0141, 0.8813, 0.006375, 0.8802, 0.005505, 0.8801, 0.005484, 0.8798, 0.006672, 0.8799, 0.005478, 0.8816, 0.006398, 0.8815, 0.006672, 0.8817, 0.005434, 0.8818, 0.01315, 0.8811, 0.01386, 0.8811, 0.0141, 0.8813, 0.01311, 0.8813, 0.01386, 0.8801, 0.01315, 0.8801, 0.01311, 0.8798, 0.0141, 0.8798, 0.004624, 0.8811, 0.005017, 0.881, 0.005526, 0.8812, 0.005478, 0.8816, 0.005478, 0.8816, 0.005526, 0.8812, 0.006037, 0.8812, 0.006398, 0.8815, 0.006398, 0.8815, 0.006039, 0.8812, 0.006014, 0.8804, 0.006375, 0.8802, 0.006375, 0.8802, 0.006014, 0.8804, 0.005496, 0.8804, 0.005505, 0.8801, 0.005505, 0.8801, 0.005496, 0.8804, 0.004982, 0.8806, 0.004661, 0.8803, 0.004661, 0.8803, 0.004982, 0.8806, 0.005017, 0.881, 0.004624, 0.8811, 0.8807, 0.01698, 0.8807, 0.01843, 0.8805, 0.01843, 0.8805, 0.01698, 0.8805, 0.01698, 0.8805, 0.01843, 0.8803, 0.01843, 0.8803, 0.01698, 0.8805, 0.01652, 0.8807, 0.01648, 0.8807, 0.01698, 0.8805, 0.01698, 0.8812, 0.01698, 0.8812, 0.01843, 0.8807, 0.01843, 0.8807, 0.01698, 0.8805, 0.01889, 0.8803, 0.01893, 0.8803, 0.01843, 0.8805, 0.01843, 0.8803, 0.01648, 0.8805, 0.01652, 0.8805, 0.01698, 0.8803, 0.01698, 0.0287, 0.8799, 0.02884, 0.88, 0.02841, 0.8803, 0.02841, 0.8803, 0.01954, 0.8807, 0.01939, 0.8808, 0.01921, 0.8805, 0.01927, 0.8805, 0.008582, 0.8813, 0.008582, 0.8798, 0.008795, 0.8798, 0.008795, 0.8813, 0.02813, 0.8799, 0.02832, 0.8798, 0.0284, 0.8803, 0.0284, 0.8803, 0.01878, 0.8808, 0.01863, 0.8807, 0.01891, 0.8805, 0.01897, 0.8805, 0.008795, 0.8813, 0.008795, 0.8798, 0.009008, 0.8798, 0.009008, 0.8813, 0.02852, 0.8808, 0.02832, 0.8808, 0.02844, 0.8803, 0.02844, 0.8803, 0.01939, 0.8808, 0.01919, 0.8809, 0.01913, 0.8806, 0.01921, 0.8805, 0.009008, 0.8813, 0.009008, 0.8798, 0.00922, 0.8798, 0.00922, 0.8813, 0.02799, 0.88, 0.02813, 0.8799, 0.0284, 0.8803, 0.02841, 0.8803, 0.01962, 0.8802, 0.01962, 0.8805, 0.0193, 0.8804, 0.0193, 0.8803, 0.00922, 0.8813, 0.00922, 0.8798, 0.009433, 0.8798, 0.009433, 0.8813, 0.02852, 0.8798, 0.0287, 0.8799, 0.02841, 0.8803, 0.0284, 0.8803, 0.01919, 0.8798, 0.01939, 0.8799, 0.01921, 0.8802, 0.01913, 0.8801, 0.009433, 0.8813, 0.009433, 0.8798, 0.009646, 0.8798, 0.009646, 0.8813, 0.02892, 0.8802, 0.02892, 0.8804, 0.02843, 0.8803, 0.02842, 0.8803, 0.01863, 0.88, 0.01878, 0.8799, 0.01897, 0.8802, 0.01891, 0.8802, 0.009646, 0.8813, 0.009646, 0.8798, 0.009858, 0.8798, 0.009858, 0.8813, 0.0287, 0.8807, 0.02852, 0.8808, 0.02844, 0.8803, 0.02844, 0.8803, 0.01863, 0.8807, 0.01855, 0.8805, 0.01888, 0.8804, 0.01891, 0.8805, 0.009858, 0.8813, 0.009858, 0.8798, 0.01007, 0.8798, 0.01007, 0.8813, 0.02814, 0.8807, 0.028, 0.8806, 0.02843, 0.8803, 0.02843, 0.8803, 0.01919, 0.8809, 0.01898, 0.8809, 0.01905, 0.8806, 0.01913, 0.8806, 0.01007, 0.8813, 0.01007, 0.8798, 0.01028, 0.8798, 0.01028, 0.8813, 0.02792, 0.8802, 0.02799, 0.88, 0.02841, 0.8803, 0.02841, 0.8803, 0.01939, 0.8799, 0.01954, 0.88, 0.01927, 0.8802, 0.01921, 0.8802, 0.01028, 0.8813, 0.01028, 0.8798, 0.0105, 0.8798, 0.0105, 0.8813, 0.02832, 0.8798, 0.02852, 0.8798, 0.0284, 0.8803, 0.0284, 0.8803, 0.01878, 0.8799, 0.01898, 0.8798, 0.01905, 0.8801, 0.01897, 0.8802, 0.0105, 0.8813, 0.0105, 0.8798, 0.01071, 0.8798, 0.01071, 0.8813, 0.028, 0.8806, 0.02792, 0.8804, 0.02842, 0.8803, 0.02843, 0.8803, 0.01855, 0.8805, 0.01855, 0.8802, 0.01888, 0.8803, 0.01888, 0.8804, 0.01071, 0.8813, 0.01071, 0.8798, 0.01092, 0.8798, 0.01092, 0.8813, 0.02884, 0.88, 0.02892, 0.8802, 0.02842, 0.8803, 0.02841, 0.8803, 0.01898, 0.8809, 0.01878, 0.8808, 0.01897, 0.8805, 0.01905, 0.8806, 0.8807, 0.02266, 0.8805, 0.02262, 0.8805, 0.02215, 0.8807, 0.02215, 0.02884, 0.8806, 0.0287, 0.8807, 0.02844, 0.8803, 0.02843, 0.8803, 0.01962, 0.8805, 0.01954, 0.8807, 0.01927, 0.8805, 0.0193, 0.8804, 0.8798, 0.02215, 0.8798, 0.02071, 0.8803, 0.02071, 0.8803, 0.02215, 0.03274, 0.8802, 0.03267, 0.8802, 0.03258, 0.8802, 0.0325, 0.8802, 0.03244, 0.8801, 0.03241, 0.8801, 0.03241, 0.88, 0.03244, 0.8799, 0.0325, 0.8798, 0.03258, 0.8798, 0.03267, 0.8798, 0.03274, 0.8798, 0.0328, 0.8799, 0.03284, 0.88, 0.03284, 0.8801, 0.0328, 0.8801, 0.01954, 0.88, 0.01962, 0.8802, 0.0193, 0.8803, 0.01927, 0.8802, 0.007944, 0.8813, 0.007944, 0.8798, 0.008157, 0.8798, 0.008157, 0.8813, 0.02581, 0.8808, 0.02566, 0.8807, 0.02558, 0.8805, 0.02558, 0.8802, 0.02566, 0.88, 0.02581, 0.8799, 0.02601, 0.8798, 0.02622, 0.8798, 0.02642, 0.8799, 0.02657, 0.88, 0.02665, 0.8802, 0.02665, 0.8805, 0.02657, 0.8807, 0.02642, 0.8808, 0.02622, 0.8809, 0.02601, 0.8809, 0.02832, 0.8808, 0.02814, 0.8807, 0.02843, 0.8803, 0.02844, 0.8803, 0.008157, 0.8813, 0.008157, 0.8798, 0.00837, 0.8798, 0.00837, 0.8813, 0.02892, 0.8804, 0.02884, 0.8806, 0.02843, 0.8803, 0.02843, 0.8803, 0.01855, 0.8802, 0.01863, 0.88, 0.01891, 0.8802, 0.01888, 0.8803, 0.00837, 0.8813, 0.00837, 0.8798, 0.008582, 0.8798, 0.008582, 0.8813, 0.01898, 0.8798, 0.01919, 0.8798, 0.01913, 0.8801, 0.01905, 0.8801, 0.02792, 0.8804, 0.02792, 0.8802, 0.02841, 0.8803, 0.02842, 0.8803, 0.8802, 0.03846, 0.8802, 0.03941, 0.8798, 0.03939, 0.8799, 0.03843, 0.8802, 0.02865, 0.8803, 0.0296, 0.88, 0.02964, 0.8799, 0.02868, 0.8802, 0.03846, 0.8799, 0.03843, 0.88, 0.03752, 0.8803, 0.03754, 0.8803, 0.03206, 0.88, 0.03209, 0.8798, 0.03062, 0.8802, 0.03058, 0.88, 0.02964, 0.8803, 0.0296, 0.8802, 0.03058, 0.8798, 0.03062, 0.8798, 0.03939, 0.8802, 0.03941, 0.8803, 0.04039, 0.88, 0.04036, 0.001007, 0.8803, 0.0009704, 0.8811, 0.0006361, 0.8813, 0.0007409, 0.8801, 0.001851, 0.8801, 0.001007, 0.8803, 0.0007409, 0.8801, 0.00183, 0.8798, 0.0009704, 0.8811, 0.001824, 0.8816, 0.00178, 0.8818, 0.0006361, 0.8813, 0.01633, 0.8811, 0.01704, 0.8808, 0.01728, 0.881, 0.01636, 0.8813, 0.01704, 0.8808, 0.01704, 0.8803, 0.01728, 0.8801, 0.01728, 0.881, 0.01704, 0.8803, 0.01633, 0.8801, 0.01636, 0.8798, 0.01728, 0.8801, 0.002744, 0.8815, 0.002721, 0.8802, 0.003018, 0.8799, 0.003018, 0.8817, 0.01561, 0.8801, 0.01561, 0.8811, 0.01537, 0.8813, 0.01537, 0.8798, 0.002721, 0.8802, 0.001851, 0.8801, 0.00183, 0.8798, 0.003018, 0.8799, 0.001824, 0.8816, 0.002744, 0.8815, 0.003018, 0.8817, 0.00178, 0.8818, 0.01633, 0.8801, 0.01561, 0.8801, 0.01537, 0.8798, 0.01636, 0.8798, 0.01561, 0.8811, 0.01633, 0.8811, 0.01636, 0.8813, 0.01537, 0.8813, 0.0009704, 0.8811, 0.001363, 0.881, 0.001872, 0.8812, 0.001824, 0.8816, 0.001824, 0.8816, 0.001872, 0.8812, 0.002383, 0.8812, 0.002744, 0.8815, 0.002744, 0.8815, 0.002385, 0.8812, 0.00236, 0.8804, 0.002721, 0.8802, 0.002721, 0.8802, 0.00236, 0.8804, 0.001842, 0.8804, 0.001851, 0.8801, 0.001851, 0.8801, 0.001842, 0.8804, 0.001328, 0.8806, 0.001007, 0.8803, 0.001007, 0.8803, 0.001328, 0.8806, 0.001363, 0.881, 0.0009704, 0.8811, 0.8807, 0.02071, 0.8807, 0.02215, 0.8805, 0.02215, 0.8805, 0.02071, 0.8805, 0.02071, 0.8805, 0.02215, 0.8803, 0.02215, 0.8803, 0.02071, 0.8805, 0.02025, 0.8807, 0.0202, 0.8807, 0.02071, 0.8805, 0.02071, 0.8812, 0.02071, 0.8812, 0.02215, 0.8807, 0.02215, 0.8807, 0.02071, 0.8805, 0.02262, 0.8803, 0.02266, 0.8803, 0.02215, 0.8805, 0.02215, 0.8803, 0.0202, 0.8805, 0.02025, 0.8805, 0.02071, 0.8803, 0.02071])
me_cube_047.materials.append(mat_plastic)
me_cube_047.materials.append(mat_bluetap)
me_cube_047.materials.append(mat_redtap)
me_cube_047.materials.append(mat_metal)
me_cube_047.use_remesh_preserve_volume = False
me_cube_047.use_remesh_preserve_attributes = False
me_cube_047.use_mirror_vertex_groups = False
me_cube_047.update()
me_cube_000 = bpy.data.meshes.new('Cube.000')
me_cube_000.from_pydata([(-0.2226, 0.486, 2.953), (-0.3917, 0.3638, 2.953), (-0.2873, 0.2669, 2.857), (-0.2924, 0.6383, 3.49), (-0.1633, 0.3566, 2.857), (-0.02588, 0.7016, 3.49), (-0.01446, 0.3919, 2.857), (0.2446, 0.6581, 3.49), (0.1366, 0.3676, 2.857), (0.4778, 0.5144, 3.49), (0.2669, 0.2873, 2.857), (0.6383, 0.2924, 3.49), (0.3566, 0.1633, 2.857), (0.7016, 0.02588, 3.49), (0.3919, 0.01446, 2.857), (0.6581, -0.2446, 3.49), (0.3676, -0.1366, 2.857), (0.5144, -0.4778, 3.49), (0.2873, -0.2669, 2.857), (0.2924, -0.6383, 3.49), (0.1633, -0.3566, 2.857), (0.02588, -0.7016, 3.49), (0.01446, -0.3919, 2.857), (-0.2446, -0.6581, 3.49), (-0.1366, -0.3676, 2.857), (-0.4778, -0.5144, 3.49), (-0.2669, -0.2873, 2.857), (-0.6383, -0.2924, 3.49), (-0.3566, -0.1633, 2.857), (-0.5144, 0.4778, 3.49), (-0.3919, -0.01446, 2.857), (-0.7016, -0.02588, 3.49), (-0.3676, 0.1366, 2.857), (-0.6581, 0.2446, 3.49), (-0.01971, 0.5342, 2.953), (0.1862, 0.5011, 2.953), (0.3638, 0.3917, 2.953), (0.486, 0.2226, 2.953), (0.5342, 0.01971, 2.953), (0.5011, -0.1862, 2.953), (0.3917, -0.3638, 2.953), (0.2226, -0.486, 2.953), (0.01971, -0.5342, 2.953), (-0.1862, -0.5011, 2.953), (-0.3638, -0.3917, 2.953), (-0.486, -0.2226, 2.953), (-0.5342, -0.01971, 2.953), (-0.5011, 0.1862, 2.953), (-0.5144, 0.4778, 3.192), (-0.2924, 0.6383, 3.192), (-0.02588, 0.7016, 3.192), (-0.6581, 0.2446, 3.192), (-0.7016, -0.02588, 3.192), (0.2446, 0.6581, 3.192), (-0.6383, -0.2924, 3.192), (0.4778, 0.5144, 3.192), (-0.4778, -0.5144, 3.192), (0.6383, 0.2924, 3.192), (-0.2446, -0.6581, 3.192), (0.7016, 0.02588, 3.192), (0.02588, -0.7016, 3.192), (0.6581, -0.2446, 3.192), (0.2924, -0.6383, 3.192), (0.5144, -0.4778, 3.192), (-0.2924, 0.6383, 3.954), (-0.02588, 0.7016, 3.954), (0.2446, 0.6581, 3.954), (0.4778, 0.5144, 3.954), (0.6383, 0.2924, 3.954), (0.7016, 0.02588, 3.954), (0.6581, -0.2446, 3.954), (0.5144, -0.4778, 3.954), (0.2924, -0.6383, 3.954), (0.02588, -0.7016, 3.954), (-0.2446, -0.6581, 3.954), (-0.4778, -0.5144, 3.954), (-0.6383, -0.2924, 3.954), (-0.7016, -0.02588, 3.954), (-0.6581, 0.2446, 3.954), (-0.5144, 0.4778, 3.954), (-0.5144, 0.4778, 4.136), (-0.2924, 0.6383, 4.136), (-0.02588, 0.7016, 4.136), (0.2446, 0.6581, 4.136), (0.4778, 0.5144, 4.136), (0.6383, 0.2924, 4.136), (0.7016, 0.02588, 4.136), (0.6581, -0.2446, 4.136), (0.5144, -0.4778, 4.136), (0.2924, -0.6383, 4.136), (0.02588, -0.7016, 4.136), (-0.2446, -0.6581, 4.136), (-0.4778, -0.5144, 4.136), (-0.6383, -0.2924, 4.136), (-0.7016, -0.02588, 4.136), (-0.6581, 0.2446, 4.136), (-0.5144, 0.4778, 4.779), (-0.2924, 0.6383, 4.779), (-0.02588, 0.7016, 4.779), (0.2446, 0.6581, 4.779), (0.4778, 0.5144, 4.779), (0.6383, 0.2924, 4.779), (0.7016, 0.02588, 4.779), (0.6581, -0.2446, 4.779), (0.5144, -0.4778, 4.779), (0.2924, -0.6383, 4.779), (0.02588, -0.7016, 4.779), (-0.2446, -0.6581, 4.779), (-0.4778, -0.5144, 4.779), (-0.6383, -0.2924, 4.779), (-0.7016, -0.02588, 4.779), (-0.6581, 0.2446, 4.779), (-0.3085, 0.6735, 5.028), (-0.5428, 0.5042, 5.028), (-0.5428, 0.5042, 4.823), (-0.02731, 0.7403, 5.028), (0.2581, 0.6944, 5.028), (0.5042, 0.5428, 5.028), (0.6735, 0.3085, 5.028), (0.7403, 0.02731, 5.028), (0.6944, -0.2581, 5.028), (0.5428, -0.5042, 5.028), (0.3085, -0.6735, 5.028), (0.02731, -0.7403, 5.028), (-0.2581, -0.6944, 5.028), (-0.5042, -0.5428, 5.028), (-0.6735, -0.3085, 5.028), (-0.7403, -0.02731, 5.028), (-0.6944, 0.2581, 5.028), (-0.3085, 0.6735, 4.823), (-0.02731, 0.7403, 4.823), (0.2581, 0.6944, 4.823), (0.5042, 0.5428, 4.823), (0.6735, 0.3085, 4.823), (0.7403, 0.02731, 4.823), (0.6944, -0.2581, 4.823), (0.5428, -0.5042, 4.823), (0.3085, -0.6735, 4.823), (0.02731, -0.7403, 4.823), (-0.2581, -0.6944, 4.823), (-0.5042, -0.5428, 4.823), (-0.6735, -0.3085, 4.823), (-0.7403, -0.02731, 4.823), (-0.6944, 0.2581, 4.823), (-0.2708, 0.6824, 4.107), (-0.3399, 0.6508, 4.107), (-0.2925, 0.6385, 4.136), (-0.2708, 0.6824, 3.992), (-0.2921, 0.6376, 3.954), (-0.3399, 0.6508, 3.992), (0.01093, 0.7341, 4.107), (-0.06498, 0.7313, 4.107), (-0.02589, 0.7018, 4.136), (0.01093, 0.7341, 3.992), (-0.02585, 0.7009, 3.954), (-0.06498, 0.7313, 3.992), (0.291, 0.6741, 4.107), (0.2198, 0.7005, 4.107), (0.2447, 0.6583, 4.136), (0.291, 0.6741, 3.992), (0.2443, 0.6574, 3.954), (0.2198, 0.7005, 3.992), (0.5268, 0.5114, 4.107), (0.4712, 0.5631, 4.107), (0.478, 0.5146, 4.136), (0.5268, 0.5114, 3.992), (0.4773, 0.5139, 3.954), (0.4712, 0.5631, 3.992), (0.6824, 0.2708, 4.107), (0.6508, 0.3399, 4.107), (0.6385, 0.2925, 4.136), (0.6824, 0.2708, 3.992), (0.6376, 0.2921, 3.954), (0.6508, 0.3399, 3.992), (0.7341, -0.01093, 4.107), (0.7313, 0.06498, 4.107), (0.7018, 0.02589, 4.136), (0.7341, -0.01093, 3.992), (0.7009, 0.02585, 3.954), (0.7313, 0.06498, 3.992), (0.6741, -0.291, 4.107), (0.7005, -0.2198, 4.107), (0.6583, -0.2447, 4.136), (0.6741, -0.291, 3.992), (0.6574, -0.2443, 3.954), (0.7005, -0.2198, 3.992), (0.5114, -0.5268, 4.107), (0.5631, -0.4712, 4.107), (0.5146, -0.478, 4.136), (0.5114, -0.5268, 3.992), (0.5139, -0.4773, 3.954), (0.5631, -0.4712, 3.992), (0.2708, -0.6824, 4.107), (0.3399, -0.6508, 4.107), (0.2925, -0.6385, 4.136), (0.2708, -0.6824, 3.992), (0.2921, -0.6376, 3.954), (0.3399, -0.6508, 3.992), (-0.01093, -0.7341, 4.107), (0.06498, -0.7313, 4.107), (0.02589, -0.7018, 4.136), (-0.01093, -0.7341, 3.992), (0.02585, -0.7009, 3.954), (0.06498, -0.7313, 3.992), (-0.291, -0.6741, 4.107), (-0.2198, -0.7005, 4.107), (-0.2447, -0.6583, 4.136), (-0.291, -0.6741, 3.992), (-0.2443, -0.6574, 3.954), (-0.2198, -0.7005, 3.992), (-0.4712, -0.5631, 4.107), (-0.478, -0.5146, 4.136), (-0.5268, -0.5114, 4.107), (-0.4712, -0.5631, 3.992), (-0.5268, -0.5114, 3.992), (-0.4773, -0.5139, 3.954), (-0.6824, -0.2708, 4.107), (-0.6508, -0.3399, 4.107), (-0.6385, -0.2925, 4.136), (-0.6824, -0.2708, 3.992), (-0.6376, -0.2921, 3.954), (-0.6508, -0.3399, 3.992), (-0.7313, -0.06498, 4.107), (-0.7018, -0.02589, 4.136), (-0.7341, 0.01093, 4.107), (-0.7313, -0.06498, 3.992), (-0.7341, 0.01093, 3.992), (-0.7009, -0.02585, 3.954), (-0.7005, 0.2198, 4.107), (-0.6583, 0.2447, 4.136), (-0.6741, 0.291, 4.107), (-0.7005, 0.2198, 3.992), (-0.6741, 0.291, 3.992), (-0.6574, 0.2443, 3.954), (-0.5631, 0.4712, 3.992), (-0.5114, 0.5268, 3.992), (-0.5139, 0.4773, 3.954), (-0.5114, 0.5268, 4.107), (-0.5631, 0.4712, 4.107), (-0.5146, 0.478, 4.136), (-0.5575, 0.4802, 3.206), (-0.5199, 0.5207, 3.206), (-0.5231, 0.4859, 3.188), (-0.5199, 0.5207, 3.464), (-0.5575, 0.4802, 3.464), (-0.5217, 0.4846, 3.49), (-0.3314, 0.657, 3.206), (-0.2811, 0.68, 3.206), (-0.2974, 0.6491, 3.188), (-0.05472, 0.7338, 3.206), (0.0005124, 0.7358, 3.206), (-0.02632, 0.7135, 3.188), (-0.6989, 0.2303, 3.464), (-0.6675, 0.2481, 3.49), (-0.6796, 0.2821, 3.464), (-0.6796, 0.2821, 3.206), (-0.6693, 0.2487, 3.188), (-0.6989, 0.2303, 3.206), (-0.7338, -0.05472, 3.464), (-0.7116, -0.02625, 3.49), (-0.7358, 0.0005127, 3.464), (-0.7358, 0.0005127, 3.206), (-0.7135, -0.02632, 3.188), (-0.7338, -0.05472, 3.206), (0.2302, 0.6989, 3.206), (0.2821, 0.6796, 3.206), (0.2487, 0.6693, 3.188), (-0.68, -0.2811, 3.464), (-0.657, -0.3314, 3.464), (-0.6474, -0.2966, 3.49), (-0.68, -0.2811, 3.206), (-0.6491, -0.2974, 3.188), (-0.657, -0.3314, 3.206), (0.4802, 0.5575, 3.206), (0.5207, 0.5199, 3.206), (0.4859, 0.5231, 3.188), (-0.4802, -0.5575, 3.464), (-0.4846, -0.5217, 3.49), (-0.5207, -0.5199, 3.464), (-0.5207, -0.5199, 3.206), (-0.4859, -0.5231, 3.188), (-0.4802, -0.5575, 3.206), (0.657, 0.3314, 3.206), (0.68, 0.2811, 3.206), (0.6491, 0.2974, 3.188), (-0.2821, -0.6796, 3.464), (-0.2302, -0.6989, 3.464), (-0.2481, -0.6675, 3.49), (-0.2821, -0.6796, 3.206), (-0.2487, -0.6693, 3.188), (-0.2302, -0.6989, 3.206), (0.7338, 0.05472, 3.206), (0.7358, -0.0005118, 3.206), (0.7135, 0.02632, 3.188), (-0.0005115, -0.7358, 3.464), (0.05472, -0.7338, 3.464), (0.02625, -0.7116, 3.49), (-0.0005115, -0.7358, 3.206), (0.02632, -0.7135, 3.188), (0.05472, -0.7338, 3.206), (0.6989, -0.2302, 3.206), (0.6796, -0.2821, 3.206), (0.6693, -0.2487, 3.188), (0.2811, -0.68, 3.464), (0.3314, -0.657, 3.464), (0.2966, -0.6474, 3.49), (0.2811, -0.68, 3.206), (0.2974, -0.6491, 3.188), (0.3314, -0.657, 3.206), (0.5575, -0.4802, 3.206), (0.5199, -0.5207, 3.206), (0.5231, -0.4859, 3.188), (0.5199, -0.5207, 3.464), (0.5575, -0.4802, 3.464), (0.5217, -0.4846, 3.49), (0.6796, -0.2821, 3.464), (0.6989, -0.2302, 3.464), (0.6675, -0.2481, 3.49), (0.7358, -0.0005118, 3.464), (0.7338, 0.05472, 3.464), (0.7116, 0.02625, 3.49), (0.68, 0.2811, 3.464), (0.657, 0.3314, 3.464), (0.6474, 0.2966, 3.49), (0.5207, 0.5199, 3.464), (0.4802, 0.5575, 3.464), (0.4846, 0.5217, 3.49), (0.2821, 0.6796, 3.464), (0.2302, 0.6989, 3.464), (0.2481, 0.6675, 3.49), (0.0005124, 0.7358, 3.464), (-0.05472, 0.7338, 3.464), (-0.02625, 0.7116, 3.49), (-0.2811, 0.68, 3.464), (-0.3314, 0.657, 3.464), (-0.2966, 0.6474, 3.49), (-0.2834, 0.6186, 5.109), (-0.4986, 0.4631, 5.109), (-0.02508, 0.68, 5.109), (0.237, 0.6378, 5.109), (0.4631, 0.4986, 5.109), (0.6186, 0.2834, 5.109), (0.68, 0.02508, 5.109), (0.6378, -0.237, 5.109), (0.4986, -0.4631, 5.109), (0.2834, -0.6186, 5.109), (0.02508, -0.68, 5.109), (-0.237, -0.6378, 5.109), (-0.4631, -0.4986, 5.109), (-0.6186, -0.2834, 5.109), (-0.68, -0.02508, 5.109), (-0.6378, 0.237, 5.109), (-0.1973, 0.4307, 5.181), (-0.3471, 0.3224, 5.181), (-0.01746, 0.4734, 5.181), (0.165, 0.4441, 5.181), (0.3224, 0.3471, 5.181), (0.4307, 0.1973, 5.181), (0.4734, 0.01746, 5.181), (0.4441, -0.165, 5.181), (0.3471, -0.3224, 5.181), (0.1973, -0.4307, 5.181), (0.01746, -0.4734, 5.181), (-0.165, -0.4441, 5.181), (-0.3224, -0.3471, 5.181), (-0.4307, -0.1973, 5.181), (-0.4734, -0.01746, 5.181), (-0.4441, 0.165, 5.181)], [], [(292, 318, 316, 300), (4, 0, 34, 6), (99, 98, 130, 131), (183, 180, 187, 191), (6, 34, 35, 8), (46, 45, 54, 52), (98, 97, 129, 130), (8, 35, 36, 10), (43, 42, 60, 58), (94, 95, 229, 223), (10, 36, 37, 12), (40, 39, 61, 63), (177, 174, 181, 185), (12, 37, 38, 14), (37, 36, 55, 57), (97, 96, 114, 129), (14, 38, 39, 16), (47, 46, 52, 51), (27, 31, 259, 269), (16, 39, 40, 18), (44, 43, 58, 56), (92, 93, 218, 211), (18, 40, 41, 20), (41, 40, 63, 62), (171, 168, 175, 179), (20, 41, 42, 22), (34, 0, 49, 50), (283, 321, 319, 291), (22, 42, 43, 24), (38, 37, 57, 59), (109, 108, 140, 141), (24, 43, 44, 26), (35, 34, 50, 53), (91, 92, 211, 206), (26, 44, 45, 28), (0, 1, 48, 49), (165, 162, 169, 173), (28, 45, 46, 30), (1, 47, 51, 48), (111, 110, 142, 143), (30, 46, 47, 32), (45, 44, 56, 54), (42, 41, 62, 60), (32, 47, 1, 2), (39, 38, 59, 61), (90, 91, 206, 200), (2, 1, 0, 4), (36, 35, 53, 55), (2, 4, 6, 8, 10, 12, 14, 16, 18, 20, 22, 24, 26, 28, 30, 32), (159, 156, 163, 167), (96, 111, 143, 114), (55, 53, 266, 275), (89, 90, 200, 194), (153, 150, 157, 161), (274, 324, 322, 282), (88, 89, 194, 188), (235, 237, 145, 149), (270, 267, 258, 263), (87, 88, 188, 182), (147, 144, 151, 155), (57, 55, 275, 284), (288, 285, 276, 281), (86, 87, 182, 176), (214, 212, 217, 221), (265, 327, 325, 273), (297, 294, 286, 290), (33, 78, 79, 29), (31, 77, 78, 33), (25, 75, 76, 27), (29, 79, 64, 3), (3, 64, 65, 5), (5, 65, 66, 7), (7, 66, 67, 9), (9, 67, 68, 11), (11, 68, 69, 13), (13, 69, 70, 15), (15, 70, 71, 17), (17, 71, 72, 19), (19, 72, 73, 21), (21, 73, 74, 23), (23, 74, 75, 25), (27, 76, 77, 31), (85, 86, 176, 170), (226, 224, 228, 231), (306, 303, 295, 299), (84, 85, 170, 164), (232, 230, 238, 234), (59, 57, 284, 293), (310, 312, 304, 308), (83, 84, 164, 158), (250, 330, 328, 264), (13, 15, 317, 320), (82, 83, 158, 152), (11, 13, 320, 323), (65, 64, 148, 154), (61, 59, 293, 302), (9, 11, 323, 326), (93, 94, 223, 218), (95, 111, 96, 80), (94, 110, 111, 95), (92, 108, 109, 93), (80, 96, 97, 81), (81, 97, 98, 82), (82, 98, 99, 83), (83, 99, 100, 84), (84, 100, 101, 85), (85, 101, 102, 86), (86, 102, 103, 87), (87, 103, 104, 88), (88, 104, 105, 89), (89, 105, 106, 90), (90, 106, 107, 91), (91, 107, 108, 92), (93, 109, 110, 94), (141, 126, 127, 142), (48, 51, 256, 242), (124, 123, 346, 347), (139, 124, 125, 140), (138, 123, 124, 139), (137, 122, 123, 138), (136, 121, 122, 137), (135, 120, 121, 136), (134, 119, 120, 135), (133, 118, 119, 134), (132, 117, 118, 133), (131, 116, 117, 132), (130, 115, 116, 131), (129, 112, 115, 130), (114, 113, 112, 129), (140, 125, 126, 141), (142, 127, 128, 143), (143, 128, 113, 114), (31, 33, 253, 259), (54, 56, 280, 271), (33, 29, 245, 253), (53, 50, 251, 266), (261, 260, 252, 257), (25, 27, 269, 277), (23, 25, 277, 287), (21, 23, 287, 296), (19, 21, 296, 305), (17, 19, 305, 314), (62, 63, 311, 307), (60, 62, 307, 298), (58, 60, 298, 289), (56, 58, 289, 280), (52, 54, 271, 262), (79, 78, 233, 236), (78, 77, 227, 233), (76, 75, 215, 220), (64, 79, 236, 148), (81, 82, 152, 146), (66, 65, 154, 160), (67, 66, 160, 166), (68, 67, 166, 172), (69, 68, 172, 178), (70, 69, 178, 184), (71, 70, 184, 190), (72, 71, 190, 196), (73, 72, 196, 202), (74, 73, 202, 208), (75, 74, 208, 215), (77, 76, 220, 227), (189, 186, 193, 197), (241, 243, 334, 246), (100, 99, 131, 132), (195, 192, 199, 203), (101, 100, 132, 133), (201, 198, 205, 209), (102, 101, 133, 134), (301, 315, 313, 309), (207, 204, 210, 213), (29, 3, 335, 245), (103, 102, 134, 135), (219, 216, 222, 225), (51, 52, 262, 256), (104, 103, 135, 136), (279, 278, 268, 272), (105, 104, 136, 137), (15, 17, 314, 317), (50, 49, 248, 251), (106, 105, 137, 138), (107, 106, 138, 139), (255, 254, 244, 240), (3, 5, 332, 335), (108, 107, 139, 140), (63, 61, 302, 311), (247, 333, 331, 249), (5, 7, 329, 332), (110, 109, 141, 142), (95, 80, 239, 229), (7, 9, 326, 329), (144, 145, 146), (147, 148, 149), (150, 151, 152), (153, 154, 155), (156, 157, 158), (159, 160, 161), (162, 163, 164), (165, 166, 167), (168, 169, 170), (171, 172, 173), (174, 175, 176), (177, 178, 179), (180, 181, 182), (183, 184, 185), (186, 187, 188), (189, 190, 191), (192, 193, 194), (195, 196, 197), (198, 199, 200), (201, 202, 203), (204, 205, 206), (207, 208, 209), (210, 211, 212), (213, 214, 215), (216, 217, 218), (219, 220, 221), (222, 223, 224), (225, 226, 227), (228, 229, 230), (231, 232, 233), (234, 235, 236), (237, 238, 239), (144, 147, 149, 145), (150, 153, 155, 151), (156, 159, 161, 157), (162, 165, 167, 163), (168, 171, 173, 169), (174, 177, 179, 175), (180, 183, 185, 181), (186, 189, 191, 187), (192, 195, 197, 193), (198, 201, 203, 199), (204, 207, 209, 205), (212, 214, 213, 210), (216, 219, 221, 217), (224, 226, 225, 222), (230, 232, 231, 228), (232, 234, 236, 233), (226, 231, 233, 227), (214, 221, 220, 215), (235, 149, 148, 236), (147, 155, 154, 148), (153, 161, 160, 154), (159, 167, 166, 160), (165, 173, 172, 166), (171, 179, 178, 172), (177, 185, 184, 178), (183, 191, 190, 184), (189, 197, 196, 190), (195, 203, 202, 196), (201, 209, 208, 202), (207, 213, 215, 208), (219, 225, 227, 220), (234, 238, 237, 235), (229, 239, 238, 230), (223, 229, 228, 224), (211, 218, 217, 212), (239, 146, 145, 237), (146, 152, 151, 144), (152, 158, 157, 150), (158, 164, 163, 156), (164, 170, 169, 162), (170, 176, 175, 168), (176, 182, 181, 174), (182, 188, 187, 180), (188, 194, 193, 186), (194, 200, 199, 192), (200, 206, 205, 198), (206, 211, 210, 204), (218, 223, 222, 216), (80, 81, 146, 239), (240, 241, 242), (243, 244, 245), (246, 247, 248), (249, 250, 251), (252, 253, 254), (255, 256, 257), (258, 259, 260), (261, 262, 263), (264, 265, 266), (267, 268, 269), (270, 271, 272), (273, 274, 275), (276, 277, 278), (279, 280, 281), (282, 283, 284), (285, 286, 287), (288, 289, 290), (291, 292, 293), (294, 295, 296), (297, 298, 299), (300, 301, 302), (303, 304, 305), (306, 307, 308), (309, 310, 311), (312, 313, 314), (315, 316, 317), (318, 319, 320), (321, 322, 323), (324, 325, 326), (327, 328, 329), (330, 331, 332), (333, 334, 335), (240, 244, 243, 241), (241, 246, 248, 242), (247, 249, 251, 248), (254, 255, 257, 252), (260, 261, 263, 258), (250, 264, 266, 251), (267, 270, 272, 268), (265, 273, 275, 266), (278, 279, 281, 276), (274, 282, 284, 275), (285, 288, 290, 286), (283, 291, 293, 284), (294, 297, 299, 295), (292, 300, 302, 293), (303, 306, 308, 304), (301, 309, 311, 302), (312, 310, 309, 313), (310, 308, 307, 311), (315, 301, 300, 316), (306, 299, 298, 307), (318, 292, 291, 319), (297, 290, 289, 298), (321, 283, 282, 322), (288, 281, 280, 289), (324, 274, 273, 325), (279, 272, 271, 280), (327, 265, 264, 328), (270, 263, 262, 271), (330, 250, 249, 331), (261, 257, 256, 262), (333, 247, 246, 334), (255, 240, 242, 256), (253, 245, 244, 254), (259, 253, 252, 260), (277, 269, 268, 278), (245, 335, 334, 243), (335, 332, 331, 333), (332, 329, 328, 330), (329, 326, 325, 327), (326, 323, 322, 324), (323, 320, 319, 321), (320, 317, 316, 318), (317, 314, 313, 315), (314, 305, 304, 312), (305, 296, 295, 303), (296, 287, 286, 294), (287, 277, 276, 285), (269, 259, 258, 267), (49, 48, 242, 248), (342, 341, 357, 358), (117, 116, 339, 340), (125, 124, 347, 348), (118, 117, 340, 341), (126, 125, 348, 349), (119, 118, 341, 342), (127, 126, 349, 350), (120, 119, 342, 343), (112, 113, 337, 336), (128, 127, 350, 351), (121, 120, 343, 344), (113, 128, 351, 337), (122, 121, 344, 345), (115, 112, 336, 338), (123, 122, 345, 346), (116, 115, 338, 339), (352, 353, 367, 366, 365, 364, 363, 362, 361, 360, 359, 358, 357, 356, 355, 354), (350, 349, 365, 366), (343, 342, 358, 359), (351, 350, 366, 367), (344, 343, 359, 360), (336, 337, 353, 352), (337, 351, 367, 353), (345, 344, 360, 361), (338, 336, 352, 354), (346, 345, 361, 362), (339, 338, 354, 355), (347, 346, 362, 363), (340, 339, 355, 356), (348, 347, 363, 364), (341, 340, 356, 357), (349, 348, 364, 365)])
me_cube_000.materials.append(mat_water)
me_cube_000.use_remesh_preserve_volume = False
me_cube_000.use_remesh_preserve_attributes = False
me_cube_000.use_mirror_vertex_groups = False
me_cube_000.update()

# ---- objects
ob_plane = bpy.data.objects.new('Plane', me_plane)
ob_area = bpy.data.objects.new('Area', light_area)
ob_camera = bpy.data.objects.new('Camera', cam_camera)
ob_frame = bpy.data.objects.new('Frame', me_cube_047)
ob_bottle = bpy.data.objects.new('Bottle', me_cube_000)

# ---- transforms, parenting, visibility, modifiers, constraints
ob_plane.location = (0.0, 0.0, 0.0)
ob_plane.lineart.crease_threshold = 0.0
ob_area.location = (-6.101, 0.4293, 10.75)
ob_area.rotation_euler = (-0.1704, -0.5457, 0.1028)
ob_area.lineart.crease_threshold = 0.0
ob_camera.location = (8.375, -7.386, 5.806)
ob_camera.rotation_euler = (1.207, -4.26e-06, 0.8049)
ob_camera.lock_rotations_4d = False
ob_camera.empty_display_type = 'ARROWS'
ob_camera.color = (0.0, 0.0, 0.0, 0.0)
ob_camera.display_type = 'WIRE'
ob_camera.lineart.crease_threshold = 0.0
ob_frame.location = (0.0, 0.0, 0.951)
ob_frame.rotation_euler = (0.0, 0.0, 1.569)
ob_frame.lineart.crease_threshold = 0.0
ob_bottle.location = (0.0, 0.0, 0.951)
ob_bottle.rotation_euler = (0.0, 0.0, 1.569)
ob_bottle.lineart.crease_threshold = 0.0

# ---- collection membership
col_collection_1.objects.link(ob_plane)
col_collection_1.objects.link(ob_area)
col_collection_1.objects.link(ob_camera)
col_collection_1.objects.link(ob_frame)
col_collection_1.objects.link(ob_bottle)

# ---- scene / render settings (as saved in the file)
scene.camera = ob_camera
scene.frame_start = 1; scene.frame_end = 250; scene.frame_set(1)
scene.render.engine = 'CYCLES'
scene.render.dither_intensity = 0.0
scene.render.use_border = True
scene.cycles.use_denoising = False
scene.cycles.samples = 128
scene.cycles.sampling_pattern = 'TABULATED_SOBOL'
scene.cycles.use_adaptive_sampling = False
scene.cycles.use_light_tree = False
scene.cycles.blur_glossy = 0.0
scene.cycles.sample_clamp_indirect = 0.0
scene.view_settings.view_transform = 'Standard'
bpy.context.view_layer.update()
